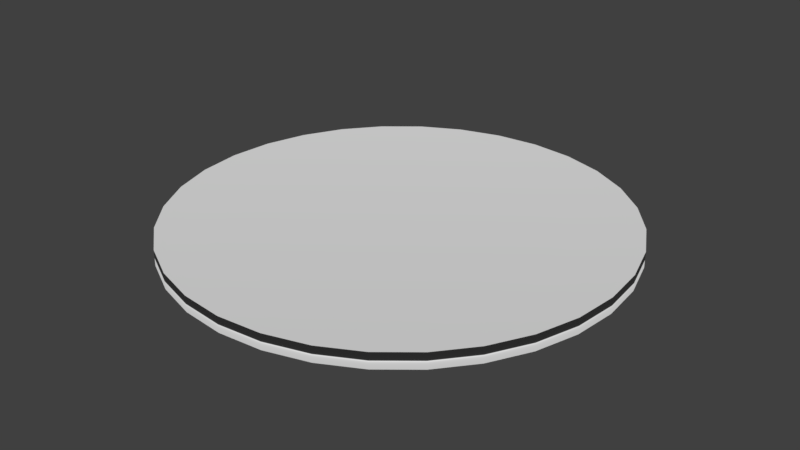 # Source: cbrn3d_gr.blend  (saved by Blender 2.78.0; exported with 4.5.12 LTS)
import bpy
from mathutils import Matrix  # noqa: F401  (used for matrix-valued properties, if any)

bpy.ops.wm.read_factory_settings(use_empty=True)
scene = bpy.context.scene
scene.name = 'Scene'

# ---- collections
col_collection_1 = bpy.data.collections.new('Collection 1'); scene.collection.children.link(col_collection_1)

# ---- world
world_world = bpy.data.worlds.new('World'); scene.world = world_world
world_world.color = (0.05088, 0.05088, 0.05088)
world_world.use_sun_shadow = False
world_world.sun_shadow_jitter_overblur = 0.0
world_world.cycles.sampling_method = 'MANUAL'

# ---- meshes
me_cylinder_001 = bpy.data.meshes.new('Cylinder.001')
me_cylinder_001.from_pydata([(0.0, 1.0, -1.0), (0.0, 1.0, 1.0), (0.1951, 0.9808, -1.0), (0.1951, 0.9808, 1.0), (0.3827, 0.9239, -1.0), (0.3827, 0.9239, 1.0), (0.5556, 0.8315, -1.0), (0.5556, 0.8315, 1.0), (0.7071, 0.7071, -1.0), (0.7071, 0.7071, 1.0), (0.8315, 0.5556, -1.0), (0.8315, 0.5556, 1.0), (0.9239, 0.3827, -1.0), (0.9239, 0.3827, 1.0), (0.9808, 0.1951, -1.0), (0.9808, 0.1951, 1.0), (1.0, 7.55e-08, -1.0), (1.0, 7.55e-08, 1.0), (0.9808, -0.1951, -1.0), (0.9808, -0.1951, 1.0), (0.9239, -0.3827, -1.0), (0.9239, -0.3827, 1.0), (0.8315, -0.5556, -1.0), (0.8315, -0.5556, 1.0), (0.7071, -0.7071, -1.0), (0.7071, -0.7071, 1.0), (0.5556, -0.8315, -1.0), (0.5556, -0.8315, 1.0), (0.3827, -0.9239, -1.0), (0.3827, -0.9239, 1.0), (0.1951, -0.9808, -1.0), (0.1951, -0.9808, 1.0), (-3.258e-07, -1.0, -1.0), (-3.258e-07, -1.0, 1.0), (-0.1951, -0.9808, -1.0), (-0.1951, -0.9808, 1.0), (-0.3827, -0.9239, -1.0), (-0.3827, -0.9239, 1.0), (-0.5556, -0.8315, -1.0), (-0.5556, -0.8315, 1.0), (-0.7071, -0.7071, -1.0), (-0.7071, -0.7071, 1.0), (-0.8315, -0.5556, -1.0), (-0.8315, -0.5556, 1.0), (-0.9239, -0.3827, -1.0), (-0.9239, -0.3827, 1.0), (-0.9808, -0.1951, -1.0), (-0.9808, -0.1951, 1.0), (-1.0, 9.656e-07, -1.0), (-1.0, 9.656e-07, 1.0), (-0.9808, 0.1951, -1.0), (-0.9808, 0.1951, 1.0), (-0.9239, 0.3827, -1.0), (-0.9239, 0.3827, 1.0), (-0.8315, 0.5556, -1.0), (-0.8315, 0.5556, 1.0), (-0.7071, 0.7071, -1.0), (-0.7071, 0.7071, 1.0), (-0.5556, 0.8315, -1.0), (-0.5556, 0.8315, 1.0), (-0.3827, 0.9239, -1.0), (-0.3827, 0.9239, 1.0), (-0.1951, 0.9808, -1.0), (-0.1951, 0.9808, 1.0)], [], [(0, 1, 3, 2), (2, 3, 5, 4), (4, 5, 7, 6), (6, 7, 9, 8), (8, 9, 11, 10), (10, 11, 13, 12), (12, 13, 15, 14), (14, 15, 17, 16), (16, 17, 19, 18), (18, 19, 21, 20), (20, 21, 23, 22), (22, 23, 25, 24), (24, 25, 27, 26), (26, 27, 29, 28), (28, 29, 31, 30), (30, 31, 33, 32), (32, 33, 35, 34), (34, 35, 37, 36), (36, 37, 39, 38), (38, 39, 41, 40), (40, 41, 43, 42), (42, 43, 45, 44), (44, 45, 47, 46), (46, 47, 49, 48), (48, 49, 51, 50), (50, 51, 53, 52), (52, 53, 55, 54), (54, 55, 57, 56), (56, 57, 59, 58), (58, 59, 61, 60), (3, 5, 7, 9, 11, 13, 15, 17, 19, 21, 23, 25, 27, 29, 31, 33, 35, 37, 39, 41, 43, 45, 47, 49, 51, 53, 55, 57, 59, 61, 63, 1), (60, 61, 63, 62), (62, 63, 1, 0), (0, 62, 60, 58, 56, 54, 52, 50, 48, 46, 44, 42, 40, 38, 36, 34, 32, 30, 28, 26, 24, 22, 20, 18, 16, 14, 12, 10, 8, 6, 4, 2)])
me_cylinder_001.polygons.foreach_set('use_smooth', [True] * 34)
_uv = me_cylinder_001.uv_layers.new(name='UVMap')
_uv.uv.foreach_set('vector', [0.4866, 0.06273, 0.4866, 0.06593, 0.4864, 0.06593, 0.4864, 0.06273, 0.4864, 0.06273, 0.4864, 0.06593, 0.4861, 0.06593, 0.4861, 0.06273, 0.4819, 0.06593, 0.4819, 0.06273, 0.4821, 0.06273, 0.4821, 0.06593, 0.4821, 0.06593, 0.4821, 0.06273, 0.4824, 0.06273, 0.4824, 0.06593, 0.4824, 0.06593, 0.4824, 0.06273, 0.4827, 0.06273, 0.4827, 0.06593, 0.4827, 0.06593, 0.4827, 0.06273, 0.483, 0.06273, 0.483, 0.06593, 0.483, 0.06593, 0.483, 0.06273, 0.4833, 0.06273, 0.4833, 0.06593, 0.4833, 0.06593, 0.4833, 0.06273, 0.4836, 0.06273, 0.4836, 0.06593, 0.4836, 0.06593, 0.4836, 0.06273, 0.4839, 0.06273, 0.4839, 0.06593, 0.4861, 0.06273, 0.4861, 0.06593, 0.4859, 0.06593, 0.4859, 0.06273, 0.4859, 0.06273, 0.4859, 0.06593, 0.4857, 0.06593, 0.4857, 0.06273, 0.4857, 0.06273, 0.4857, 0.06593, 0.4854, 0.06593, 0.4854, 0.06273, 0.4854, 0.06273, 0.4854, 0.06593, 0.4851, 0.06593, 0.4851, 0.06273, 0.4851, 0.06273, 0.4851, 0.06593, 0.4847, 0.06593, 0.4847, 0.06273, 0.4847, 0.06273, 0.4847, 0.06593, 0.4844, 0.06593, 0.4844, 0.06273, 0.4844, 0.06273, 0.4844, 0.06593, 0.4841, 0.06593, 0.4841, 0.06273, 0.4841, 0.06273, 0.4841, 0.06593, 0.4839, 0.06593, 0.4839, 0.06273, 0.4864, 0.06273, 0.4864, 0.05954, 0.4866, 0.05954, 0.4866, 0.06273, 0.4866, 0.06273, 0.4866, 0.05954, 0.4868, 0.05954, 0.4868, 0.06273, 0.4868, 0.06273, 0.4868, 0.05954, 0.4871, 0.05954, 0.4871, 0.06273, 0.4871, 0.06273, 0.4871, 0.05954, 0.4874, 0.05954, 0.4874, 0.06273, 0.4874, 0.06273, 0.4874, 0.05954, 0.4878, 0.05954, 0.4878, 0.06273, 0.4878, 0.06273, 0.4878, 0.05954, 0.4881, 0.05954, 0.4881, 0.06273, 0.4881, 0.06273, 0.4881, 0.05954, 0.4884, 0.05954, 0.4884, 0.06273, 0.4884, 0.06273, 0.4884, 0.05954, 0.4886, 0.05954, 0.4886, 0.06273, 0.4886, 0.06273, 0.4886, 0.06593, 0.4884, 0.06593, 0.4884, 0.06273, 0.4884, 0.06273, 0.4884, 0.06593, 0.4881, 0.06593, 0.4881, 0.06273, 0.4881, 0.06273, 0.4881, 0.06593, 0.4878, 0.06593, 0.4878, 0.06273, 0.4878, 0.06273, 0.4878, 0.06593, 0.4875, 0.06593, 0.4875, 0.06273, 0.4875, 0.06273, 0.4875, 0.06593, 0.4872, 0.06593, 0.4872, 0.06273, 0.9527, 0.6002, 0.9245, 0.6866, 0.8799, 0.7658, 0.8207, 0.8349, 0.7492, 0.891, 0.6682, 0.9321, 0.5806, 0.9566, 0.49, 0.9636, 0.3998, 0.9527, 0.3134, 0.9245, 0.2342, 0.8799, 0.1651, 0.8207, 0.109, 0.7492, 0.0679, 0.6682, 0.04339, 0.5806, 0.03643, 0.49, 0.04729, 0.3998, 0.07554, 0.3134, 0.1201, 0.2342, 0.1793, 0.1651, 0.2508, 0.109, 0.3318, 0.0679, 0.4194, 0.04339, 0.51, 0.03643, 0.6002, 0.04729, 0.6866, 0.07554, 0.7658, 0.1201, 0.8349, 0.1793, 0.891, 0.2508, 0.9321, 0.3318, 0.9566, 0.4194, 0.9636, 0.51, 0.4872, 0.06273, 0.4872, 0.06593, 0.4869, 0.06593, 0.4869, 0.06273, 0.4869, 0.06273, 0.4869, 0.06593, 0.4866, 0.06593, 0.4866, 0.06273, 0.9605, 0.4942, 0.9527, 0.5841, 0.9276, 0.6708, 0.8861, 0.751, 0.8297, 0.8215, 0.7606, 0.8796, 0.6816, 0.9232, 0.5955, 0.9505, 0.5058, 0.9605, 0.4159, 0.9527, 0.3292, 0.9276, 0.249, 0.8861, 0.1785, 0.8297, 0.1204, 0.7606, 0.07681, 0.6816, 0.04952, 0.5955, 0.03954, 0.5058, 0.04725, 0.4159, 0.07237, 0.3292, 0.1139, 0.249, 0.1703, 0.1785, 0.2394, 0.1204, 0.3184, 0.07681, 0.4045, 0.04952, 0.4942, 0.03954, 0.5841, 0.04725, 0.6708, 0.07237, 0.751, 0.1139, 0.8215, 0.1703, 0.8796, 0.2394, 0.9232, 0.3184, 0.9505, 0.4045])
me_cylinder_001.use_remesh_preserve_volume = False
me_cylinder_001.use_remesh_preserve_attributes = False
me_cylinder_001.use_mirror_vertex_groups = False
me_cylinder_001.update()

# ---- objects
ob_cylinder = bpy.data.objects.new('Cylinder', me_cylinder_001)

# ---- transforms, parenting, visibility, modifiers, constraints
ob_cylinder.location = (0.01592, -0.001909, 1.0)
ob_cylinder.scale = (1.0, 1.0, -0.03494)
ob_cylinder.lineart.crease_threshold = 0.0

# ---- collection membership
col_collection_1.objects.link(ob_cylinder)

# ---- scene / render settings (as saved in the file)
scene.frame_start = 1; scene.frame_end = 250; scene.frame_set(1)
scene.render.engine = 'BLENDER_EEVEE_NEXT'
scene.render.resolution_percentage = 50
scene.render.dither_intensity = 0.0
scene.cycles.use_denoising = False
scene.cycles.samples = 128
scene.cycles.sampling_pattern = 'TABULATED_SOBOL'
scene.cycles.light_sampling_threshold = 0.0
scene.cycles.use_adaptive_sampling = False
scene.cycles.use_light_tree = False
scene.cycles.blur_glossy = 0.0
scene.cycles.sample_clamp_indirect = 0.0
scene.view_settings.view_transform = 'Standard'
bpy.context.view_layer.update()

# ---- added for rendering (the .blend has no active camera and no usable light): camera, sun
cam_auto = bpy.data.cameras.new('AutoCamera')
cam_auto.lens = 50.0
cam_auto.sensor_width = 36.0
cam_auto.clip_end = 1000.0
ob_auto_camera = bpy.data.objects.new('AutoCamera', cam_auto)
scene.collection.objects.link(ob_auto_camera)
ob_auto_camera.location = (2.63365, -3.14318, 3.09419)
ob_auto_camera.rotation_euler = (1.09748, -7.21219e-08, 0.694738)
scene.camera = ob_auto_camera
light_auto_sun = bpy.data.lights.new('AutoSun', 'SUN')
light_auto_sun.energy = 3.0
light_auto_sun.angle = 0.0523599
ob_auto_sun = bpy.data.objects.new('AutoSun', light_auto_sun)
scene.collection.objects.link(ob_auto_sun)
ob_auto_sun.rotation_euler = (0.872665, 0.174533, 0.523599)
bpy.context.view_layer.update()
